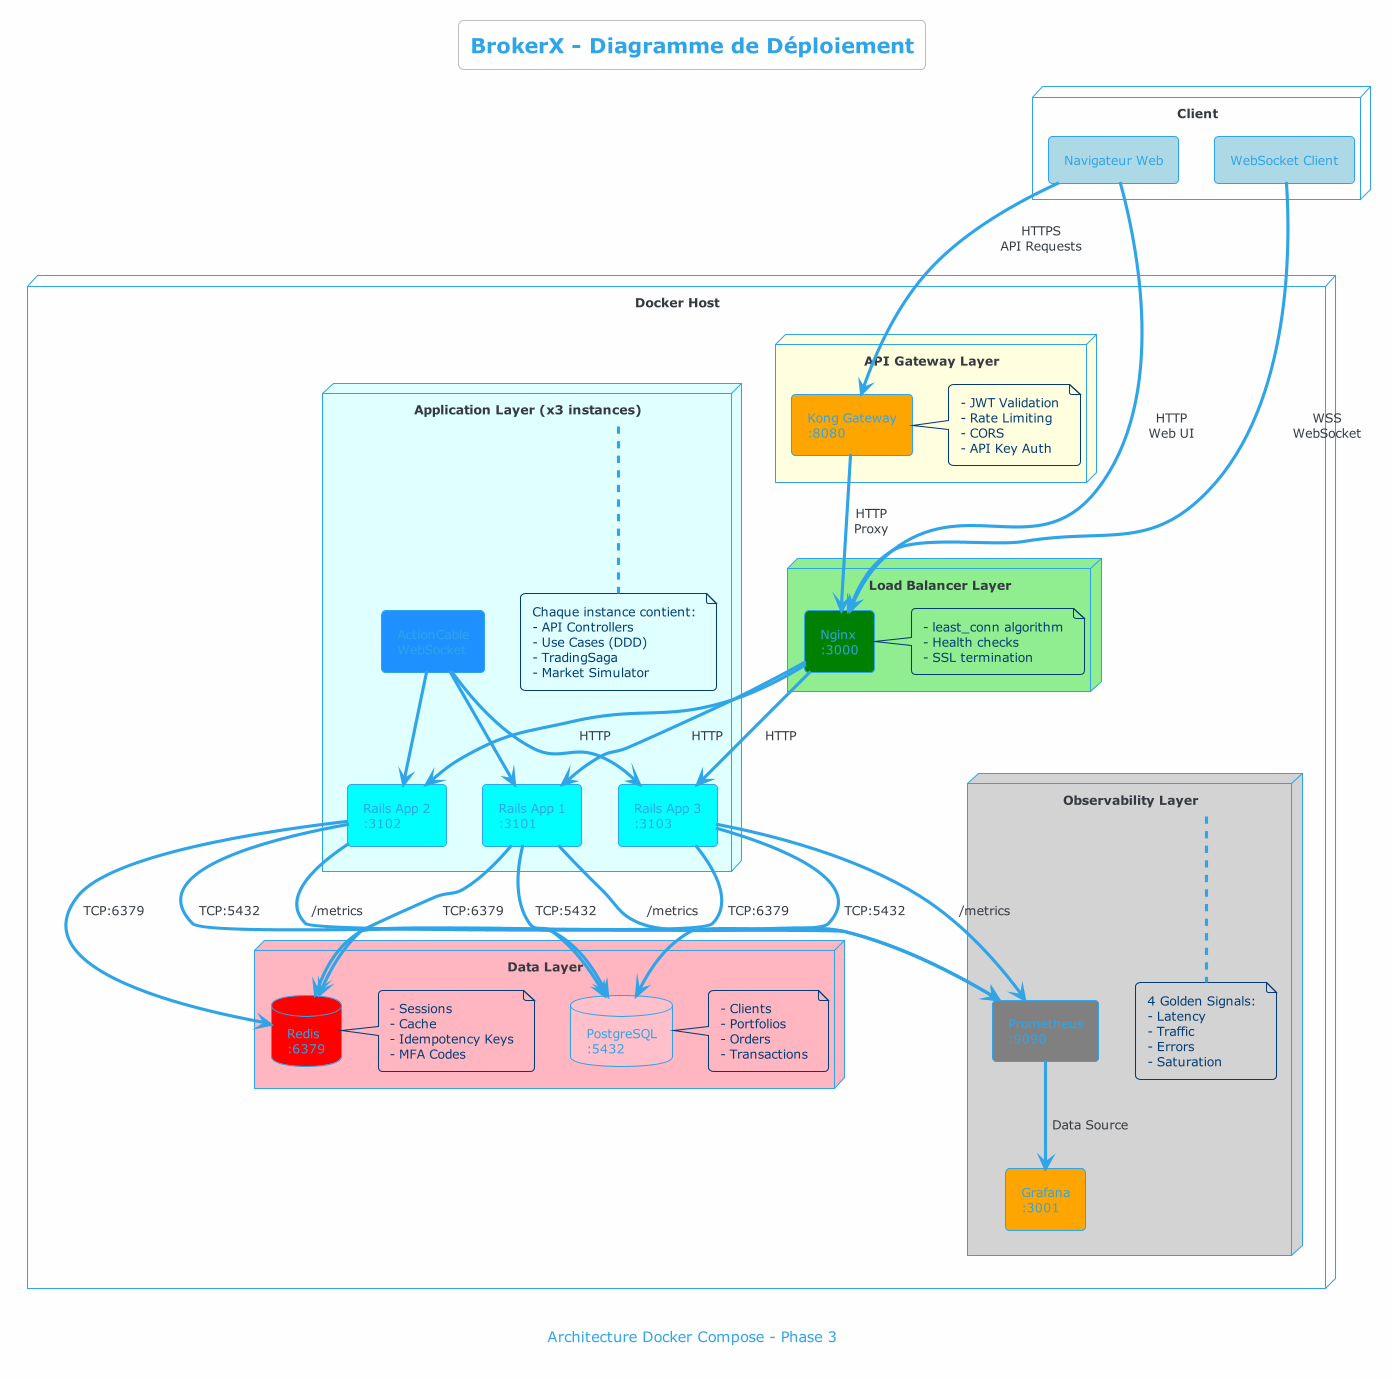

The diagram above was rendered by PlantUML. Its source (embedded in the PNG):
@startuml deployment_diagram
!theme cerulean-outline
skinparam backgroundColor #FEFEFE
skinparam componentStyle rectangle

title BrokerX - Diagramme de Déploiement
caption Architecture Docker Compose - Phase 3

' ================== NODES ==================

node "Client" as client {
    component "Navigateur Web" as browser #LightBlue
    component "WebSocket Client" as wsclient #LightBlue
}

node "Docker Host" as docker {
    
    node "API Gateway Layer" as gateway_layer #LightYellow {
        component "Kong Gateway\n:8080" as kong #Orange
        note right of kong
            - JWT Validation
            - Rate Limiting
            - CORS
            - API Key Auth
        end note
    }
    
    node "Load Balancer Layer" as lb_layer #LightGreen {
        component "Nginx\n:3000" as nginx #Green
        note right of nginx
            - least_conn algorithm
            - Health checks
            - SSL termination
        end note
    }
    
    node "Application Layer (x3 instances)" as app_layer #LightCyan {
        component "Rails App 1\n:3101" as app1 #Cyan
        component "Rails App 2\n:3102" as app2 #Cyan
        component "Rails App 3\n:3103" as app3 #Cyan
        
        component "ActionCable\nWebSocket" as cable #DodgerBlue
        
        note bottom of app_layer
            Chaque instance contient:
            - API Controllers
            - Use Cases (DDD)
            - TradingSaga
            - Market Simulator
        end note
    }
    
    node "Data Layer" as data_layer #LightPink {
        database "PostgreSQL\n:5432" as postgres #Pink
        database "Redis\n:6379" as redis #Red
        
        note right of postgres
            - Clients
            - Portfolios
            - Orders
            - Transactions
        end note
        
        note right of redis
            - Sessions
            - Cache
            - Idempotency Keys
            - MFA Codes
        end note
    }
    
    node "Observability Layer" as obs_layer #LightGray {
        component "Prometheus\n:9090" as prometheus #Gray
        component "Grafana\n:3001" as grafana #Orange
        
        note bottom of obs_layer
            4 Golden Signals:
            - Latency
            - Traffic
            - Errors
            - Saturation
        end note
    }
}

' ================== CONNECTIONS ==================

' Client connections
browser --> kong : "HTTPS\nAPI Requests"
browser --> nginx : "HTTP\nWeb UI"
wsclient --> nginx : "WSS\nWebSocket"

' Gateway to LB
kong --> nginx : "HTTP\nProxy"

' LB to Apps (load balanced)
nginx --> app1 : "HTTP"
nginx --> app2 : "HTTP"
nginx --> app3 : "HTTP"

' Apps to Data
app1 --> postgres : "TCP:5432"
app2 --> postgres : "TCP:5432"
app3 --> postgres : "TCP:5432"

app1 --> redis : "TCP:6379"
app2 --> redis : "TCP:6379"
app3 --> redis : "TCP:6379"

' WebSocket
cable --> app1
cable --> app2
cable --> app3

' Observability
app1 --> prometheus : "/metrics"
app2 --> prometheus : "/metrics"
app3 --> prometheus : "/metrics"
prometheus --> grafana : "Data Source"

@enduml